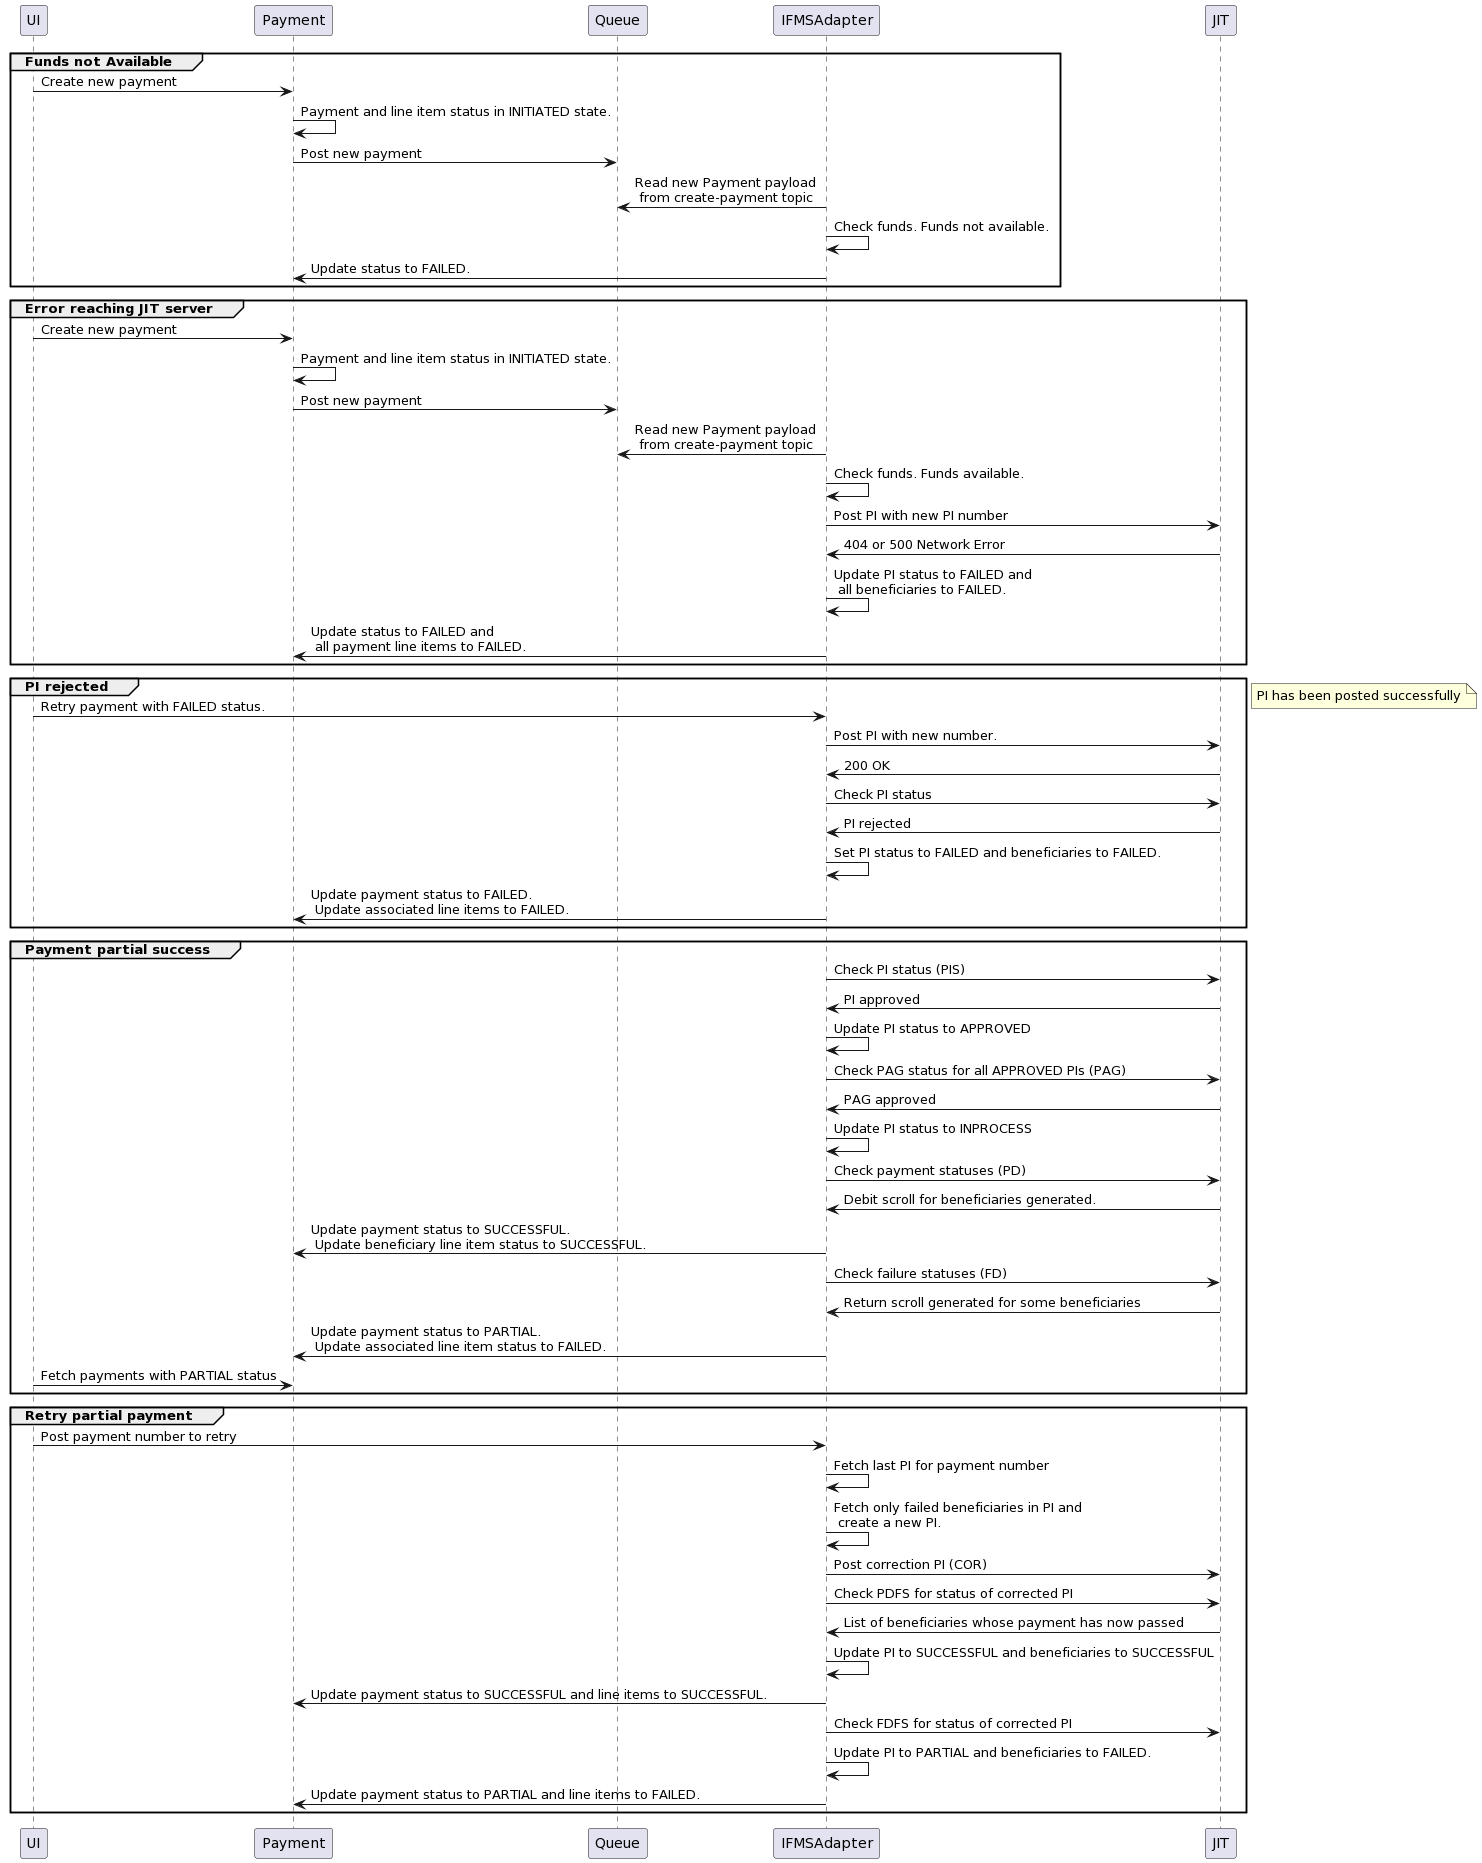

The diagram above was rendered by PlantUML. Its source (embedded in the PNG):
@startuml
participant UI order 1
participant Payment as Payment order 2
participant Queue as Queue order 3
participant IFMSAdapter order 4
participant JIT order 10

group Funds not Available
UI -> Payment: Create new payment
Payment -> Payment: Payment and line item status in INITIATED state.
Payment -> Queue: Post new payment
IFMSAdapter-> Queue : Read new Payment payload \n from create-payment topic
IFMSAdapter -> IFMSAdapter: Check funds. Funds not available. 
IFMSAdapter -> Payment: Update status to FAILED.
end

group Error reaching JIT server
UI -> Payment: Create new payment
Payment -> Payment: Payment and line item status in INITIATED state.
Payment -> Queue: Post new payment
IFMSAdapter-> Queue : Read new Payment payload \n from create-payment topic
IFMSAdapter -> IFMSAdapter: Check funds. Funds available. 
IFMSAdapter -> JIT : Post PI with new PI number
JIT -> IFMSAdapter : 404 or 500 Network Error
IFMSAdapter -> IFMSAdapter: Update PI status to FAILED and \n all beneficiaries to FAILED. 
IFMSAdapter -> Payment: Update status to FAILED and \n all payment line items to FAILED.
end

group PI rejected
UI -> IFMSAdapter: Retry payment with FAILED status. 
IFMSAdapter -> JIT : Post PI with new number. 
JIT -> IFMSAdapter: 200 OK
IFMSAdapter -> JIT : Check PI status
JIT -> IFMSAdapter: PI rejected
IFMSAdapter -> IFMSAdapter: Set PI status to FAILED and beneficiaries to FAILED.
IFMSAdapter -> Payment: Update payment status to FAILED.\n Update associated line items to FAILED.
end

note left
PI has been posted successfully
end note
group Payment partial success
IFMSAdapter -> JIT : Check PI status (PIS)
JIT -> IFMSAdapter: PI approved
IFMSAdapter -> IFMSAdapter: Update PI status to APPROVED
IFMSAdapter -> JIT : Check PAG status for all APPROVED PIs (PAG)
JIT -> IFMSAdapter: PAG approved
IFMSAdapter -> IFMSAdapter: Update PI status to INPROCESS
IFMSAdapter -> JIT: Check payment statuses (PD)
JIT -> IFMSAdapter: Debit scroll for beneficiaries generated.
IFMSAdapter -> Payment: Update payment status to SUCCESSFUL. \n Update beneficiary line item status to SUCCESSFUL.
IFMSAdapter -> JIT: Check failure statuses (FD)
JIT -> IFMSAdapter: Return scroll generated for some beneficiaries
IFMSAdapter -> Payment: Update payment status to PARTIAL.\n Update associated line item status to FAILED. 
UI -> Payment: Fetch payments with PARTIAL status
end

group Retry partial payment
UI -> IFMSAdapter: Post payment number to retry
IFMSAdapter -> IFMSAdapter: Fetch last PI for payment number
IFMSAdapter -> IFMSAdapter: Fetch only failed beneficiaries in PI and \n create a new PI.
IFMSAdapter -> JIT: Post correction PI (COR)
IFMSAdapter -> JIT: Check PDFS for status of corrected PI
JIT -> IFMSAdapter: List of beneficiaries whose payment has now passed
IFMSAdapter -> IFMSAdapter: Update PI to SUCCESSFUL and beneficiaries to SUCCESSFUL
IFMSAdapter -> Payment: Update payment status to SUCCESSFUL and line items to SUCCESSFUL.
IFMSAdapter -> JIT: Check FDFS for status of corrected PI
IFMSAdapter -> IFMSAdapter: Update PI to PARTIAL and beneficiaries to FAILED.
IFMSAdapter -> Payment: Update payment status to PARTIAL and line items to FAILED.
end
@enduml